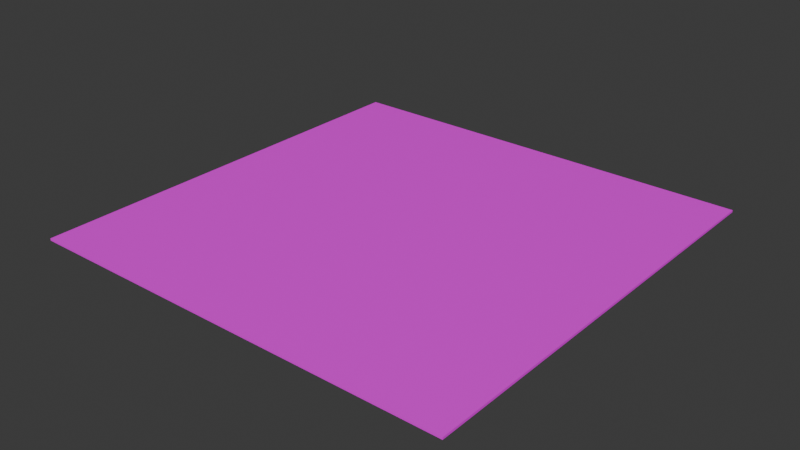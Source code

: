 # Source: podea2x2m.blend  (saved by Blender 4.3.34; exported with 4.5.12 LTS)
import bpy
from mathutils import Matrix  # noqa: F401  (used for matrix-valued properties, if any)

bpy.ops.wm.read_factory_settings(use_empty=True)
scene = bpy.context.scene
scene.name = 'Scene'

# ---- collections
col_collection = bpy.data.collections.new('Collection'); scene.collection.children.link(col_collection)

# ---- images (referenced by path relative to the original .blend; pixels are not part of the script)
import os
ASSET_DIR = os.environ.get("B2B_ASSET_DIR", "")  # directory of the original .blend (textures are referenced by path, not embedded)
HERE = os.path.dirname(os.path.abspath(__file__))  # packed textures are extracted next to this script under _unpacked/

def load_image(name, relpath, width, height, colorspace="sRGB"):
    """Load a texture the original file referenced (path relative to the .blend, or extracted next to this script)."""
    p = next((c for c in (os.path.join(HERE, relpath), os.path.join(ASSET_DIR, relpath)) if relpath and os.path.exists(c)), "")
    if p:
        img = bpy.data.images.load(p, check_existing=True)
        img.name = name
    else:  # same state as the original file: an image datablock whose file is absent (Cycles renders it pink)
        img = bpy.data.images.new(name, width, height)
        img.source = "FILE"
        img.filepath = "//" + (relpath or name)
    img.colorspace_settings.name = colorspace
    return img
img_img_3376_jpg = load_image('IMG_3376.JPG', 'textures/IMG_3376.JPG', 1024, 1024, 'sRGB')

# ---- materials (node trees are filled in below, after node groups)
mat_material_001 = bpy.data.materials.new('Material.001')

# ---- material node trees
mat_material_001.use_nodes = True; mat_material_001.node_tree.nodes.clear()
_N = mat_material_001.node_tree.nodes; _L = mat_material_001.node_tree.links
n0 = _N.new('ShaderNodeBsdfPrincipled'); n0.name = 'Principled BSDF'; n0.location = (10, 300)
n1 = _N.new('ShaderNodeOutputMaterial'); n1.name = 'Material Output'; n1.location = (300, 300)
n2 = _N.new('ShaderNodeTexImage'); n2.name = 'Image Texture'; n2.location = (-280, 275)
n2.image = img_img_3376_jpg
_L.new(n0.outputs[0], n1.inputs[0])
_L.new(n2.outputs[0], n0.inputs[0])
n1.is_active_output = True

# ---- world
world_world = bpy.data.worlds.new('World'); scene.world = world_world
world_world.use_nodes = True; world_world.node_tree.nodes.clear()
_N = world_world.node_tree.nodes; _L = world_world.node_tree.links
n0 = _N.new('ShaderNodeOutputWorld'); n0.name = 'World Output'; n0.location = (300, 300)
n1 = _N.new('ShaderNodeBackground'); n1.name = 'Background'; n1.location = (10, 300)
n1.inputs[0].default_value = (0.05088, 0.05088, 0.05088, 1.0)
_L.new(n1.outputs[0], n0.inputs[0])
n0.is_active_output = True
world_world.color = (0.05088, 0.05088, 0.05088)
world_world.sun_shadow_jitter_overblur = 0.0

# ---- meshes
me_plane = bpy.data.meshes.new('Plane')
me_plane.from_pydata([(-1.0, -1.0, 0.0), (1.0, -1.0, 0.0), (-1.0, 1.0, 0.0), (1.0, 1.0, 0.0), (-1.0, -1.0, -0.01), (1.0, -1.0, -0.01), (-1.0, 1.0, -0.01), (1.0, 1.0, -0.01), (-1.0, -1.0, 0.0)], [(0, 8)], [(0, 1, 3, 2), (4, 6, 7, 5), (0, 2, 6, 4), (1, 0, 4, 5), (3, 1, 5, 7), (2, 3, 7, 6)])
_uv = me_plane.uv_layers.new(name='UVMap')
_uv.uv.foreach_set('vector', [0.0, 0.0, 1.0, 0.0, 1.0, 1.0, 0.0, 1.0, 0.0, 0.0, 0.0, 1.0, 1.0, 1.0, 1.0, 0.0, 0.5619, 0.9651, 0.5619, 0.9683, 0.5619, 0.9683, 0.5619, 0.9651, 0.5652, 0.9651, 0.5619, 0.9651, 0.5619, 0.9651, 0.5652, 0.9651, 0.5652, 0.9683, 0.5652, 0.9651, 0.5652, 0.9651, 0.5652, 0.9683, 0.5619, 0.9683, 0.5652, 0.9683, 0.5652, 0.9683, 0.5619, 0.9683])
me_plane.materials.append(mat_material_001)
me_plane.update()

# ---- objects
ob_plane = bpy.data.objects.new('Plane', me_plane)

# ---- transforms, parenting, visibility, modifiers, constraints
ob_plane.location = (0.0, 0.0, 0.0)

# ---- collection membership
col_collection.objects.link(ob_plane)

# ---- scene / render settings (as saved in the file)
scene.frame_start = 1; scene.frame_end = 250; scene.frame_set(1)
scene.render.engine = 'BLENDER_EEVEE_NEXT'
bpy.context.view_layer.update()

# ---- added for rendering (the .blend has no active camera and no usable light): camera, sun
cam_auto = bpy.data.cameras.new('AutoCamera')
cam_auto.lens = 50.0
cam_auto.sensor_width = 36.0
cam_auto.clip_end = 1000.0
ob_auto_camera = bpy.data.objects.new('AutoCamera', cam_auto)
scene.collection.objects.link(ob_auto_camera)
ob_auto_camera.location = (2.61695, -3.14034, 2.08856)
ob_auto_camera.rotation_euler = (1.09748, -7.21219e-08, 0.694738)
scene.camera = ob_auto_camera
light_auto_sun = bpy.data.lights.new('AutoSun', 'SUN')
light_auto_sun.energy = 3.0
light_auto_sun.angle = 0.0523599
ob_auto_sun = bpy.data.objects.new('AutoSun', light_auto_sun)
scene.collection.objects.link(ob_auto_sun)
ob_auto_sun.rotation_euler = (0.872665, 0.174533, 0.523599)
bpy.context.view_layer.update()
